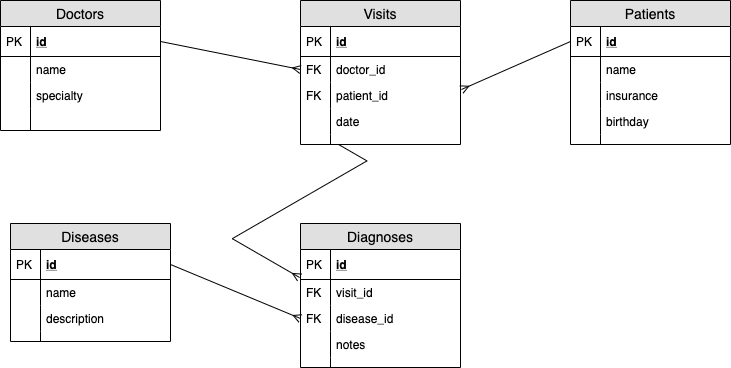

The diagram above was exported from draw.io. Its source (the exported page's mxGraphModel, read from the mxfile embedded in the PNG):
<mxGraphModel dx="910" dy="574" grid="1" gridSize="10" guides="1" tooltips="1" connect="1" arrows="1" fold="1" page="1" pageScale="1" pageWidth="827" pageHeight="1169" math="0" shadow="0">
  <root>
    <mxCell id="WIyWlLk6GJQsqaUBKTNV-0" />
    <mxCell id="WIyWlLk6GJQsqaUBKTNV-1" parent="WIyWlLk6GJQsqaUBKTNV-0" />
    <mxCell id="vBY3aSiLxixQby0xejOX-1" value="Doctors" style="swimlane;fontStyle=0;childLayout=stackLayout;horizontal=1;startSize=26;fillColor=#e0e0e0;horizontalStack=0;resizeParent=1;resizeParentMax=0;resizeLast=0;collapsible=1;marginBottom=0;swimlaneFillColor=#ffffff;align=center;fontSize=14;" vertex="1" parent="WIyWlLk6GJQsqaUBKTNV-1">
      <mxGeometry x="60" y="107" width="160" height="130" as="geometry" />
    </mxCell>
    <mxCell id="vBY3aSiLxixQby0xejOX-2" value="id" style="shape=partialRectangle;top=0;left=0;right=0;bottom=1;align=left;verticalAlign=middle;fillColor=none;spacingLeft=34;spacingRight=4;overflow=hidden;rotatable=0;points=[[0,0.5],[1,0.5]];portConstraint=eastwest;dropTarget=0;fontStyle=5;fontSize=12;" vertex="1" parent="vBY3aSiLxixQby0xejOX-1">
      <mxGeometry y="26" width="160" height="30" as="geometry" />
    </mxCell>
    <mxCell id="vBY3aSiLxixQby0xejOX-3" value="PK" style="shape=partialRectangle;top=0;left=0;bottom=0;fillColor=none;align=left;verticalAlign=middle;spacingLeft=4;spacingRight=4;overflow=hidden;rotatable=0;points=[];portConstraint=eastwest;part=1;fontSize=12;" vertex="1" connectable="0" parent="vBY3aSiLxixQby0xejOX-2">
      <mxGeometry width="30" height="30" as="geometry" />
    </mxCell>
    <mxCell id="vBY3aSiLxixQby0xejOX-4" value="name" style="shape=partialRectangle;top=0;left=0;right=0;bottom=0;align=left;verticalAlign=top;fillColor=none;spacingLeft=34;spacingRight=4;overflow=hidden;rotatable=0;points=[[0,0.5],[1,0.5]];portConstraint=eastwest;dropTarget=0;fontSize=12;" vertex="1" parent="vBY3aSiLxixQby0xejOX-1">
      <mxGeometry y="56" width="160" height="26" as="geometry" />
    </mxCell>
    <mxCell id="vBY3aSiLxixQby0xejOX-5" value="" style="shape=partialRectangle;top=0;left=0;bottom=0;fillColor=none;align=left;verticalAlign=top;spacingLeft=4;spacingRight=4;overflow=hidden;rotatable=0;points=[];portConstraint=eastwest;part=1;fontSize=12;" vertex="1" connectable="0" parent="vBY3aSiLxixQby0xejOX-4">
      <mxGeometry width="30" height="26" as="geometry" />
    </mxCell>
    <mxCell id="vBY3aSiLxixQby0xejOX-6" value="specialty" style="shape=partialRectangle;top=0;left=0;right=0;bottom=0;align=left;verticalAlign=top;fillColor=none;spacingLeft=34;spacingRight=4;overflow=hidden;rotatable=0;points=[[0,0.5],[1,0.5]];portConstraint=eastwest;dropTarget=0;fontSize=12;" vertex="1" parent="vBY3aSiLxixQby0xejOX-1">
      <mxGeometry y="82" width="160" height="26" as="geometry" />
    </mxCell>
    <mxCell id="vBY3aSiLxixQby0xejOX-7" value="" style="shape=partialRectangle;top=0;left=0;bottom=0;fillColor=none;align=left;verticalAlign=top;spacingLeft=4;spacingRight=4;overflow=hidden;rotatable=0;points=[];portConstraint=eastwest;part=1;fontSize=12;" vertex="1" connectable="0" parent="vBY3aSiLxixQby0xejOX-6">
      <mxGeometry width="30" height="26" as="geometry" />
    </mxCell>
    <mxCell id="vBY3aSiLxixQby0xejOX-8" value="" style="shape=partialRectangle;top=0;left=0;right=0;bottom=0;align=left;verticalAlign=top;fillColor=none;spacingLeft=34;spacingRight=4;overflow=hidden;rotatable=0;points=[[0,0.5],[1,0.5]];portConstraint=eastwest;dropTarget=0;fontSize=12;" vertex="1" parent="vBY3aSiLxixQby0xejOX-1">
      <mxGeometry y="108" width="160" height="22" as="geometry" />
    </mxCell>
    <mxCell id="vBY3aSiLxixQby0xejOX-9" value="" style="shape=partialRectangle;top=0;left=0;bottom=0;fillColor=none;align=left;verticalAlign=top;spacingLeft=4;spacingRight=4;overflow=hidden;rotatable=0;points=[];portConstraint=eastwest;part=1;fontSize=12;" vertex="1" connectable="0" parent="vBY3aSiLxixQby0xejOX-8">
      <mxGeometry width="30" height="22" as="geometry" />
    </mxCell>
    <mxCell id="vBY3aSiLxixQby0xejOX-16" value="Patients" style="swimlane;fontStyle=0;childLayout=stackLayout;horizontal=1;startSize=26;fillColor=#e0e0e0;horizontalStack=0;resizeParent=1;resizeParentMax=0;resizeLast=0;collapsible=1;marginBottom=0;swimlaneFillColor=#ffffff;align=center;fontSize=14;" vertex="1" parent="WIyWlLk6GJQsqaUBKTNV-1">
      <mxGeometry x="630" y="107" width="160" height="144" as="geometry" />
    </mxCell>
    <mxCell id="vBY3aSiLxixQby0xejOX-17" value="id" style="shape=partialRectangle;top=0;left=0;right=0;bottom=1;align=left;verticalAlign=middle;fillColor=none;spacingLeft=34;spacingRight=4;overflow=hidden;rotatable=0;points=[[0,0.5],[1,0.5]];portConstraint=eastwest;dropTarget=0;fontStyle=5;fontSize=12;" vertex="1" parent="vBY3aSiLxixQby0xejOX-16">
      <mxGeometry y="26" width="160" height="30" as="geometry" />
    </mxCell>
    <mxCell id="vBY3aSiLxixQby0xejOX-18" value="PK" style="shape=partialRectangle;top=0;left=0;bottom=0;fillColor=none;align=left;verticalAlign=middle;spacingLeft=4;spacingRight=4;overflow=hidden;rotatable=0;points=[];portConstraint=eastwest;part=1;fontSize=12;" vertex="1" connectable="0" parent="vBY3aSiLxixQby0xejOX-17">
      <mxGeometry width="30" height="30" as="geometry" />
    </mxCell>
    <mxCell id="vBY3aSiLxixQby0xejOX-19" value="name" style="shape=partialRectangle;top=0;left=0;right=0;bottom=0;align=left;verticalAlign=top;fillColor=none;spacingLeft=34;spacingRight=4;overflow=hidden;rotatable=0;points=[[0,0.5],[1,0.5]];portConstraint=eastwest;dropTarget=0;fontSize=12;" vertex="1" parent="vBY3aSiLxixQby0xejOX-16">
      <mxGeometry y="56" width="160" height="26" as="geometry" />
    </mxCell>
    <mxCell id="vBY3aSiLxixQby0xejOX-20" value="" style="shape=partialRectangle;top=0;left=0;bottom=0;fillColor=none;align=left;verticalAlign=top;spacingLeft=4;spacingRight=4;overflow=hidden;rotatable=0;points=[];portConstraint=eastwest;part=1;fontSize=12;" vertex="1" connectable="0" parent="vBY3aSiLxixQby0xejOX-19">
      <mxGeometry width="30" height="26" as="geometry" />
    </mxCell>
    <mxCell id="vBY3aSiLxixQby0xejOX-21" value="insurance" style="shape=partialRectangle;top=0;left=0;right=0;bottom=0;align=left;verticalAlign=top;fillColor=none;spacingLeft=34;spacingRight=4;overflow=hidden;rotatable=0;points=[[0,0.5],[1,0.5]];portConstraint=eastwest;dropTarget=0;fontSize=12;" vertex="1" parent="vBY3aSiLxixQby0xejOX-16">
      <mxGeometry y="82" width="160" height="26" as="geometry" />
    </mxCell>
    <mxCell id="vBY3aSiLxixQby0xejOX-22" value="" style="shape=partialRectangle;top=0;left=0;bottom=0;fillColor=none;align=left;verticalAlign=top;spacingLeft=4;spacingRight=4;overflow=hidden;rotatable=0;points=[];portConstraint=eastwest;part=1;fontSize=12;" vertex="1" connectable="0" parent="vBY3aSiLxixQby0xejOX-21">
      <mxGeometry width="30" height="26" as="geometry" />
    </mxCell>
    <mxCell id="vBY3aSiLxixQby0xejOX-23" value="birthday" style="shape=partialRectangle;top=0;left=0;right=0;bottom=0;align=left;verticalAlign=top;fillColor=none;spacingLeft=34;spacingRight=4;overflow=hidden;rotatable=0;points=[[0,0.5],[1,0.5]];portConstraint=eastwest;dropTarget=0;fontSize=12;" vertex="1" parent="vBY3aSiLxixQby0xejOX-16">
      <mxGeometry y="108" width="160" height="26" as="geometry" />
    </mxCell>
    <mxCell id="vBY3aSiLxixQby0xejOX-24" value="" style="shape=partialRectangle;top=0;left=0;bottom=0;fillColor=none;align=left;verticalAlign=top;spacingLeft=4;spacingRight=4;overflow=hidden;rotatable=0;points=[];portConstraint=eastwest;part=1;fontSize=12;" vertex="1" connectable="0" parent="vBY3aSiLxixQby0xejOX-23">
      <mxGeometry width="30" height="26" as="geometry" />
    </mxCell>
    <mxCell id="vBY3aSiLxixQby0xejOX-25" value="" style="shape=partialRectangle;top=0;left=0;right=0;bottom=0;align=left;verticalAlign=top;fillColor=none;spacingLeft=34;spacingRight=4;overflow=hidden;rotatable=0;points=[[0,0.5],[1,0.5]];portConstraint=eastwest;dropTarget=0;fontSize=12;" vertex="1" parent="vBY3aSiLxixQby0xejOX-16">
      <mxGeometry y="134" width="160" height="10" as="geometry" />
    </mxCell>
    <mxCell id="vBY3aSiLxixQby0xejOX-26" value="" style="shape=partialRectangle;top=0;left=0;bottom=0;fillColor=none;align=left;verticalAlign=top;spacingLeft=4;spacingRight=4;overflow=hidden;rotatable=0;points=[];portConstraint=eastwest;part=1;fontSize=12;" vertex="1" connectable="0" parent="vBY3aSiLxixQby0xejOX-25">
      <mxGeometry width="30" height="10" as="geometry" />
    </mxCell>
    <mxCell id="vBY3aSiLxixQby0xejOX-27" value="Visits" style="swimlane;fontStyle=0;childLayout=stackLayout;horizontal=1;startSize=26;fillColor=#e0e0e0;horizontalStack=0;resizeParent=1;resizeParentMax=0;resizeLast=0;collapsible=1;marginBottom=0;swimlaneFillColor=#ffffff;align=center;fontSize=14;" vertex="1" parent="WIyWlLk6GJQsqaUBKTNV-1">
      <mxGeometry x="360" y="107" width="160" height="144" as="geometry" />
    </mxCell>
    <mxCell id="vBY3aSiLxixQby0xejOX-28" value="id" style="shape=partialRectangle;top=0;left=0;right=0;bottom=1;align=left;verticalAlign=middle;fillColor=none;spacingLeft=34;spacingRight=4;overflow=hidden;rotatable=0;points=[[0,0.5],[1,0.5]];portConstraint=eastwest;dropTarget=0;fontStyle=5;fontSize=12;" vertex="1" parent="vBY3aSiLxixQby0xejOX-27">
      <mxGeometry y="26" width="160" height="30" as="geometry" />
    </mxCell>
    <mxCell id="vBY3aSiLxixQby0xejOX-29" value="PK" style="shape=partialRectangle;top=0;left=0;bottom=0;fillColor=none;align=left;verticalAlign=middle;spacingLeft=4;spacingRight=4;overflow=hidden;rotatable=0;points=[];portConstraint=eastwest;part=1;fontSize=12;" vertex="1" connectable="0" parent="vBY3aSiLxixQby0xejOX-28">
      <mxGeometry width="30" height="30" as="geometry" />
    </mxCell>
    <mxCell id="vBY3aSiLxixQby0xejOX-30" value="doctor_id" style="shape=partialRectangle;top=0;left=0;right=0;bottom=0;align=left;verticalAlign=top;fillColor=none;spacingLeft=34;spacingRight=4;overflow=hidden;rotatable=0;points=[[0,0.5],[1,0.5]];portConstraint=eastwest;dropTarget=0;fontSize=12;" vertex="1" parent="vBY3aSiLxixQby0xejOX-27">
      <mxGeometry y="56" width="160" height="26" as="geometry" />
    </mxCell>
    <mxCell id="vBY3aSiLxixQby0xejOX-31" value="FK" style="shape=partialRectangle;top=0;left=0;bottom=0;fillColor=none;align=left;verticalAlign=top;spacingLeft=4;spacingRight=4;overflow=hidden;rotatable=0;points=[];portConstraint=eastwest;part=1;fontSize=12;" vertex="1" connectable="0" parent="vBY3aSiLxixQby0xejOX-30">
      <mxGeometry width="30" height="26" as="geometry" />
    </mxCell>
    <mxCell id="vBY3aSiLxixQby0xejOX-32" value="patient_id" style="shape=partialRectangle;top=0;left=0;right=0;bottom=0;align=left;verticalAlign=top;fillColor=none;spacingLeft=34;spacingRight=4;overflow=hidden;rotatable=0;points=[[0,0.5],[1,0.5]];portConstraint=eastwest;dropTarget=0;fontSize=12;" vertex="1" parent="vBY3aSiLxixQby0xejOX-27">
      <mxGeometry y="82" width="160" height="26" as="geometry" />
    </mxCell>
    <mxCell id="vBY3aSiLxixQby0xejOX-33" value="FK" style="shape=partialRectangle;top=0;left=0;bottom=0;fillColor=none;align=left;verticalAlign=top;spacingLeft=4;spacingRight=4;overflow=hidden;rotatable=0;points=[];portConstraint=eastwest;part=1;fontSize=12;" vertex="1" connectable="0" parent="vBY3aSiLxixQby0xejOX-32">
      <mxGeometry width="30" height="26" as="geometry" />
    </mxCell>
    <mxCell id="vBY3aSiLxixQby0xejOX-34" value="date" style="shape=partialRectangle;top=0;left=0;right=0;bottom=0;align=left;verticalAlign=top;fillColor=none;spacingLeft=34;spacingRight=4;overflow=hidden;rotatable=0;points=[[0,0.5],[1,0.5]];portConstraint=eastwest;dropTarget=0;fontSize=12;" vertex="1" parent="vBY3aSiLxixQby0xejOX-27">
      <mxGeometry y="108" width="160" height="26" as="geometry" />
    </mxCell>
    <mxCell id="vBY3aSiLxixQby0xejOX-35" value="" style="shape=partialRectangle;top=0;left=0;bottom=0;fillColor=none;align=left;verticalAlign=top;spacingLeft=4;spacingRight=4;overflow=hidden;rotatable=0;points=[];portConstraint=eastwest;part=1;fontSize=12;" vertex="1" connectable="0" parent="vBY3aSiLxixQby0xejOX-34">
      <mxGeometry width="30" height="26" as="geometry" />
    </mxCell>
    <mxCell id="vBY3aSiLxixQby0xejOX-36" value="" style="shape=partialRectangle;top=0;left=0;right=0;bottom=0;align=left;verticalAlign=top;fillColor=none;spacingLeft=34;spacingRight=4;overflow=hidden;rotatable=0;points=[[0,0.5],[1,0.5]];portConstraint=eastwest;dropTarget=0;fontSize=12;" vertex="1" parent="vBY3aSiLxixQby0xejOX-27">
      <mxGeometry y="134" width="160" height="10" as="geometry" />
    </mxCell>
    <mxCell id="vBY3aSiLxixQby0xejOX-37" value="" style="shape=partialRectangle;top=0;left=0;bottom=0;fillColor=none;align=left;verticalAlign=top;spacingLeft=4;spacingRight=4;overflow=hidden;rotatable=0;points=[];portConstraint=eastwest;part=1;fontSize=12;" vertex="1" connectable="0" parent="vBY3aSiLxixQby0xejOX-36">
      <mxGeometry width="30" height="10" as="geometry" />
    </mxCell>
    <mxCell id="vBY3aSiLxixQby0xejOX-38" value="Diseases" style="swimlane;fontStyle=0;childLayout=stackLayout;horizontal=1;startSize=26;fillColor=#e0e0e0;horizontalStack=0;resizeParent=1;resizeParentMax=0;resizeLast=0;collapsible=1;marginBottom=0;swimlaneFillColor=#ffffff;align=center;fontSize=14;" vertex="1" parent="WIyWlLk6GJQsqaUBKTNV-1">
      <mxGeometry x="70" y="330" width="160" height="118" as="geometry" />
    </mxCell>
    <mxCell id="vBY3aSiLxixQby0xejOX-39" value="id" style="shape=partialRectangle;top=0;left=0;right=0;bottom=1;align=left;verticalAlign=middle;fillColor=none;spacingLeft=34;spacingRight=4;overflow=hidden;rotatable=0;points=[[0,0.5],[1,0.5]];portConstraint=eastwest;dropTarget=0;fontStyle=5;fontSize=12;" vertex="1" parent="vBY3aSiLxixQby0xejOX-38">
      <mxGeometry y="26" width="160" height="30" as="geometry" />
    </mxCell>
    <mxCell id="vBY3aSiLxixQby0xejOX-40" value="PK" style="shape=partialRectangle;top=0;left=0;bottom=0;fillColor=none;align=left;verticalAlign=middle;spacingLeft=4;spacingRight=4;overflow=hidden;rotatable=0;points=[];portConstraint=eastwest;part=1;fontSize=12;" vertex="1" connectable="0" parent="vBY3aSiLxixQby0xejOX-39">
      <mxGeometry width="30" height="30" as="geometry" />
    </mxCell>
    <mxCell id="vBY3aSiLxixQby0xejOX-41" value="name" style="shape=partialRectangle;top=0;left=0;right=0;bottom=0;align=left;verticalAlign=top;fillColor=none;spacingLeft=34;spacingRight=4;overflow=hidden;rotatable=0;points=[[0,0.5],[1,0.5]];portConstraint=eastwest;dropTarget=0;fontSize=12;" vertex="1" parent="vBY3aSiLxixQby0xejOX-38">
      <mxGeometry y="56" width="160" height="26" as="geometry" />
    </mxCell>
    <mxCell id="vBY3aSiLxixQby0xejOX-42" value="" style="shape=partialRectangle;top=0;left=0;bottom=0;fillColor=none;align=left;verticalAlign=top;spacingLeft=4;spacingRight=4;overflow=hidden;rotatable=0;points=[];portConstraint=eastwest;part=1;fontSize=12;" vertex="1" connectable="0" parent="vBY3aSiLxixQby0xejOX-41">
      <mxGeometry width="30" height="26" as="geometry" />
    </mxCell>
    <mxCell id="vBY3aSiLxixQby0xejOX-43" value="description" style="shape=partialRectangle;top=0;left=0;right=0;bottom=0;align=left;verticalAlign=top;fillColor=none;spacingLeft=34;spacingRight=4;overflow=hidden;rotatable=0;points=[[0,0.5],[1,0.5]];portConstraint=eastwest;dropTarget=0;fontSize=12;" vertex="1" parent="vBY3aSiLxixQby0xejOX-38">
      <mxGeometry y="82" width="160" height="26" as="geometry" />
    </mxCell>
    <mxCell id="vBY3aSiLxixQby0xejOX-44" value="" style="shape=partialRectangle;top=0;left=0;bottom=0;fillColor=none;align=left;verticalAlign=top;spacingLeft=4;spacingRight=4;overflow=hidden;rotatable=0;points=[];portConstraint=eastwest;part=1;fontSize=12;" vertex="1" connectable="0" parent="vBY3aSiLxixQby0xejOX-43">
      <mxGeometry width="30" height="26" as="geometry" />
    </mxCell>
    <mxCell id="vBY3aSiLxixQby0xejOX-47" value="" style="shape=partialRectangle;top=0;left=0;right=0;bottom=0;align=left;verticalAlign=top;fillColor=none;spacingLeft=34;spacingRight=4;overflow=hidden;rotatable=0;points=[[0,0.5],[1,0.5]];portConstraint=eastwest;dropTarget=0;fontSize=12;" vertex="1" parent="vBY3aSiLxixQby0xejOX-38">
      <mxGeometry y="108" width="160" height="10" as="geometry" />
    </mxCell>
    <mxCell id="vBY3aSiLxixQby0xejOX-48" value="" style="shape=partialRectangle;top=0;left=0;bottom=0;fillColor=none;align=left;verticalAlign=top;spacingLeft=4;spacingRight=4;overflow=hidden;rotatable=0;points=[];portConstraint=eastwest;part=1;fontSize=12;" vertex="1" connectable="0" parent="vBY3aSiLxixQby0xejOX-47">
      <mxGeometry width="30" height="10" as="geometry" />
    </mxCell>
    <mxCell id="vBY3aSiLxixQby0xejOX-49" value="Diagnoses" style="swimlane;fontStyle=0;childLayout=stackLayout;horizontal=1;startSize=26;fillColor=#e0e0e0;horizontalStack=0;resizeParent=1;resizeParentMax=0;resizeLast=0;collapsible=1;marginBottom=0;swimlaneFillColor=#ffffff;align=center;fontSize=14;" vertex="1" parent="WIyWlLk6GJQsqaUBKTNV-1">
      <mxGeometry x="360" y="330" width="160" height="144" as="geometry" />
    </mxCell>
    <mxCell id="vBY3aSiLxixQby0xejOX-50" value="id" style="shape=partialRectangle;top=0;left=0;right=0;bottom=1;align=left;verticalAlign=middle;fillColor=none;spacingLeft=34;spacingRight=4;overflow=hidden;rotatable=0;points=[[0,0.5],[1,0.5]];portConstraint=eastwest;dropTarget=0;fontStyle=5;fontSize=12;" vertex="1" parent="vBY3aSiLxixQby0xejOX-49">
      <mxGeometry y="26" width="160" height="30" as="geometry" />
    </mxCell>
    <mxCell id="vBY3aSiLxixQby0xejOX-51" value="PK" style="shape=partialRectangle;top=0;left=0;bottom=0;fillColor=none;align=left;verticalAlign=middle;spacingLeft=4;spacingRight=4;overflow=hidden;rotatable=0;points=[];portConstraint=eastwest;part=1;fontSize=12;" vertex="1" connectable="0" parent="vBY3aSiLxixQby0xejOX-50">
      <mxGeometry width="30" height="30" as="geometry" />
    </mxCell>
    <mxCell id="vBY3aSiLxixQby0xejOX-52" value="visit_id" style="shape=partialRectangle;top=0;left=0;right=0;bottom=0;align=left;verticalAlign=top;fillColor=none;spacingLeft=34;spacingRight=4;overflow=hidden;rotatable=0;points=[[0,0.5],[1,0.5]];portConstraint=eastwest;dropTarget=0;fontSize=12;" vertex="1" parent="vBY3aSiLxixQby0xejOX-49">
      <mxGeometry y="56" width="160" height="26" as="geometry" />
    </mxCell>
    <mxCell id="vBY3aSiLxixQby0xejOX-53" value="FK" style="shape=partialRectangle;top=0;left=0;bottom=0;fillColor=none;align=left;verticalAlign=top;spacingLeft=4;spacingRight=4;overflow=hidden;rotatable=0;points=[];portConstraint=eastwest;part=1;fontSize=12;" vertex="1" connectable="0" parent="vBY3aSiLxixQby0xejOX-52">
      <mxGeometry width="30" height="26" as="geometry" />
    </mxCell>
    <mxCell id="vBY3aSiLxixQby0xejOX-54" value="disease_id" style="shape=partialRectangle;top=0;left=0;right=0;bottom=0;align=left;verticalAlign=top;fillColor=none;spacingLeft=34;spacingRight=4;overflow=hidden;rotatable=0;points=[[0,0.5],[1,0.5]];portConstraint=eastwest;dropTarget=0;fontSize=12;" vertex="1" parent="vBY3aSiLxixQby0xejOX-49">
      <mxGeometry y="82" width="160" height="26" as="geometry" />
    </mxCell>
    <mxCell id="vBY3aSiLxixQby0xejOX-55" value="FK" style="shape=partialRectangle;top=0;left=0;bottom=0;fillColor=none;align=left;verticalAlign=top;spacingLeft=4;spacingRight=4;overflow=hidden;rotatable=0;points=[];portConstraint=eastwest;part=1;fontSize=12;" vertex="1" connectable="0" parent="vBY3aSiLxixQby0xejOX-54">
      <mxGeometry width="30" height="26" as="geometry" />
    </mxCell>
    <mxCell id="vBY3aSiLxixQby0xejOX-56" value="notes" style="shape=partialRectangle;top=0;left=0;right=0;bottom=0;align=left;verticalAlign=top;fillColor=none;spacingLeft=34;spacingRight=4;overflow=hidden;rotatable=0;points=[[0,0.5],[1,0.5]];portConstraint=eastwest;dropTarget=0;fontSize=12;" vertex="1" parent="vBY3aSiLxixQby0xejOX-49">
      <mxGeometry y="108" width="160" height="26" as="geometry" />
    </mxCell>
    <mxCell id="vBY3aSiLxixQby0xejOX-57" value="" style="shape=partialRectangle;top=0;left=0;bottom=0;fillColor=none;align=left;verticalAlign=top;spacingLeft=4;spacingRight=4;overflow=hidden;rotatable=0;points=[];portConstraint=eastwest;part=1;fontSize=12;" vertex="1" connectable="0" parent="vBY3aSiLxixQby0xejOX-56">
      <mxGeometry width="30" height="26" as="geometry" />
    </mxCell>
    <mxCell id="vBY3aSiLxixQby0xejOX-58" value="" style="shape=partialRectangle;top=0;left=0;right=0;bottom=0;align=left;verticalAlign=top;fillColor=none;spacingLeft=34;spacingRight=4;overflow=hidden;rotatable=0;points=[[0,0.5],[1,0.5]];portConstraint=eastwest;dropTarget=0;fontSize=12;" vertex="1" parent="vBY3aSiLxixQby0xejOX-49">
      <mxGeometry y="134" width="160" height="10" as="geometry" />
    </mxCell>
    <mxCell id="vBY3aSiLxixQby0xejOX-59" value="" style="shape=partialRectangle;top=0;left=0;bottom=0;fillColor=none;align=left;verticalAlign=top;spacingLeft=4;spacingRight=4;overflow=hidden;rotatable=0;points=[];portConstraint=eastwest;part=1;fontSize=12;" vertex="1" connectable="0" parent="vBY3aSiLxixQby0xejOX-58">
      <mxGeometry width="30" height="10" as="geometry" />
    </mxCell>
    <mxCell id="vBY3aSiLxixQby0xejOX-64" value="" style="endArrow=ERmany;html=1;rounded=0;entryX=0;entryY=0.5;entryDx=0;entryDy=0;exitX=1;exitY=0.5;exitDx=0;exitDy=0;targetPerimeterSpacing=0;endFill=0;" edge="1" parent="WIyWlLk6GJQsqaUBKTNV-1" source="vBY3aSiLxixQby0xejOX-2" target="vBY3aSiLxixQby0xejOX-30">
      <mxGeometry relative="1" as="geometry">
        <mxPoint x="210" y="280" as="sourcePoint" />
        <mxPoint x="370" y="280" as="targetPoint" />
      </mxGeometry>
    </mxCell>
    <mxCell id="vBY3aSiLxixQby0xejOX-65" value="" style="endArrow=none;html=1;rounded=0;entryX=0;entryY=0.5;entryDx=0;entryDy=0;exitX=1.006;exitY=0.269;exitDx=0;exitDy=0;startArrow=ERmany;startFill=0;exitPerimeter=0;" edge="1" parent="WIyWlLk6GJQsqaUBKTNV-1" source="vBY3aSiLxixQby0xejOX-32" target="vBY3aSiLxixQby0xejOX-17">
      <mxGeometry relative="1" as="geometry">
        <mxPoint x="500" y="290" as="sourcePoint" />
        <mxPoint x="660" y="290" as="targetPoint" />
      </mxGeometry>
    </mxCell>
    <mxCell id="vBY3aSiLxixQby0xejOX-67" value="" style="endArrow=ERmany;html=1;rounded=0;exitX=1;exitY=0.5;exitDx=0;exitDy=0;entryX=0;entryY=0.5;entryDx=0;entryDy=0;endFill=0;" edge="1" parent="WIyWlLk6GJQsqaUBKTNV-1" source="vBY3aSiLxixQby0xejOX-39" target="vBY3aSiLxixQby0xejOX-54">
      <mxGeometry relative="1" as="geometry">
        <mxPoint x="330" y="320" as="sourcePoint" />
        <mxPoint x="490" y="320" as="targetPoint" />
      </mxGeometry>
    </mxCell>
    <mxCell id="vBY3aSiLxixQby0xejOX-70" value="" style="endArrow=none;html=1;rounded=0;edgeStyle=isometricEdgeStyle;elbow=vertical;entryX=0.238;entryY=1;entryDx=0;entryDy=0;entryPerimeter=0;exitX=-0.006;exitY=0.933;exitDx=0;exitDy=0;exitPerimeter=0;endFill=0;startArrow=ERmany;startFill=0;" edge="1" parent="WIyWlLk6GJQsqaUBKTNV-1" source="vBY3aSiLxixQby0xejOX-50" target="vBY3aSiLxixQby0xejOX-36">
      <mxGeometry relative="1" as="geometry">
        <mxPoint x="330" y="320" as="sourcePoint" />
        <mxPoint x="490" y="320" as="targetPoint" />
        <Array as="points">
          <mxPoint x="370" y="300" />
        </Array>
      </mxGeometry>
    </mxCell>
  </root>
</mxGraphModel>